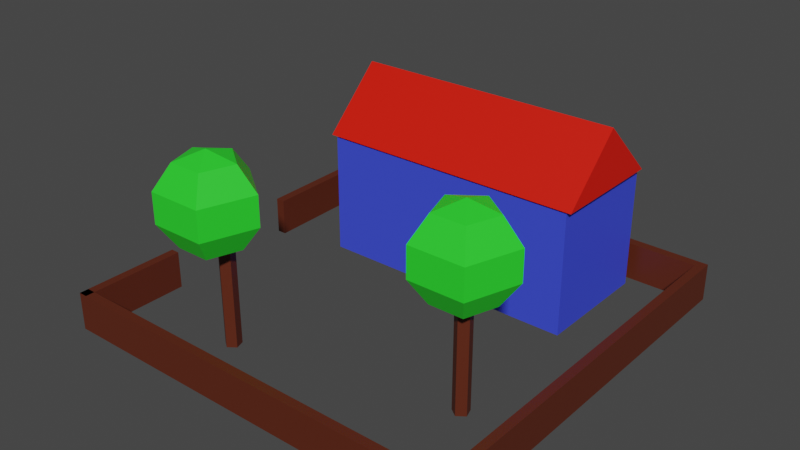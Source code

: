 # Source: myHouse1.blend  (saved by Blender 2.91.10; exported with 4.5.12 LTS)
import bpy
from mathutils import Matrix  # noqa: F401  (used for matrix-valued properties, if any)

bpy.ops.wm.read_factory_settings(use_empty=True)
scene = bpy.context.scene
scene.name = 'Scene'

# ---- collections
col_collection = bpy.data.collections.new('Collection'); scene.collection.children.link(col_collection)

# ---- materials (node trees are filled in below, after node groups)
mat_house = bpy.data.materials.new('house')
mat_house.use_transparent_shadow = False
mat_wood = bpy.data.materials.new('wood')
mat_wood.use_transparent_shadow = False
mat_roof = bpy.data.materials.new('roof')
mat_roof.use_transparent_shadow = False
mat_tree1 = bpy.data.materials.new('tree1')
mat_tree1.use_transparent_shadow = False

# ---- material node trees
mat_house.use_nodes = True; mat_house.node_tree.nodes.clear()
_N = mat_house.node_tree.nodes; _L = mat_house.node_tree.links
n0 = _N.new('ShaderNodeBsdfPrincipled'); n0.name = 'Principled BSDF'; n0.location = (10, 300)
n0.distribution = 'GGX'
n0.subsurface_method = 'BURLEY'
n0.inputs[0].default_value = (0.0466, 0.07289, 0.8, 1.0)
n0.inputs[3].default_value = 1.45
n0.inputs[27].default_value = (0.0, 0.0, 0.0, 1.0)
n0.inputs[28].default_value = 1.0
n1 = _N.new('ShaderNodeOutputMaterial'); n1.name = 'Material Output'; n1.location = (300, 300)
_L.new(n0.outputs[0], n1.inputs[0])
n1.is_active_output = True
mat_wood.use_nodes = True; mat_wood.node_tree.nodes.clear()
_N = mat_wood.node_tree.nodes; _L = mat_wood.node_tree.links
n0 = _N.new('ShaderNodeBsdfPrincipled'); n0.name = 'Principled BSDF'; n0.location = (10, 300)
n0.distribution = 'GGX'
n0.subsurface_method = 'BURLEY'
n0.inputs[0].default_value = (0.1025, 0.01895, 0.006371, 1.0)
n0.inputs[3].default_value = 1.45
n0.inputs[27].default_value = (0.0, 0.0, 0.0, 1.0)
n0.inputs[28].default_value = 1.0
n1 = _N.new('ShaderNodeOutputMaterial'); n1.name = 'Material Output'; n1.location = (300, 300)
_L.new(n0.outputs[0], n1.inputs[0])
n1.is_active_output = True
mat_roof.use_nodes = True; mat_roof.node_tree.nodes.clear()
_N = mat_roof.node_tree.nodes; _L = mat_roof.node_tree.links
n0 = _N.new('ShaderNodeBsdfPrincipled'); n0.name = 'Principled BSDF'; n0.location = (10, 300)
n0.distribution = 'GGX'
n0.subsurface_method = 'BURLEY'
n0.inputs[0].default_value = (0.8, 0.008021, 0.0, 1.0)
n0.inputs[3].default_value = 1.45
n0.inputs[27].default_value = (0.0, 0.0, 0.0, 1.0)
n0.inputs[28].default_value = 1.0
n1 = _N.new('ShaderNodeOutputMaterial'); n1.name = 'Material Output'; n1.location = (300, 300)
_L.new(n0.outputs[0], n1.inputs[0])
n1.is_active_output = True
mat_tree1.use_nodes = True; mat_tree1.node_tree.nodes.clear()
_N = mat_tree1.node_tree.nodes; _L = mat_tree1.node_tree.links
n0 = _N.new('ShaderNodeBsdfPrincipled'); n0.name = 'Principled BSDF'; n0.location = (10, 300)
n0.distribution = 'GGX'
n0.subsurface_method = 'BURLEY'
n0.inputs[0].default_value = (0.02578, 0.8, 0.02849, 1.0)
n0.inputs[3].default_value = 1.45
n0.inputs[27].default_value = (0.0, 0.0, 0.0, 1.0)
n0.inputs[28].default_value = 1.0
n1 = _N.new('ShaderNodeOutputMaterial'); n1.name = 'Material Output'; n1.location = (300, 300)
_L.new(n0.outputs[0], n1.inputs[0])
n1.is_active_output = True

# ---- world
world_world = bpy.data.worlds.new('World'); scene.world = world_world
world_world.use_nodes = True; world_world.node_tree.nodes.clear()
_N = world_world.node_tree.nodes; _L = world_world.node_tree.links
n0 = _N.new('ShaderNodeOutputWorld'); n0.name = 'World Output'; n0.location = (300, 300)
n1 = _N.new('ShaderNodeBackground'); n1.name = 'Background'; n1.location = (10, 300)
n1.inputs[0].default_value = (0.05088, 0.05088, 0.05088, 1.0)
_L.new(n1.outputs[0], n0.inputs[0])
n0.is_active_output = True
world_world.color = (0.05088, 0.05088, 0.05088)
world_world.use_sun_shadow = False
world_world.sun_shadow_jitter_overblur = 0.0

# ---- meshes
me_cube_001 = bpy.data.meshes.new('Cube.001')
me_cube_001.from_pydata([(-2.171, -1.0, -1.0), (-2.171, -1.0, 1.0), (-2.171, 1.0, -1.0), (-2.171, 1.0, 1.0), (2.171, -1.0, -1.0), (2.171, -1.0, 1.0), (2.171, 1.0, -1.0), (2.171, 1.0, 1.0), (-3.361, -3.6, -1.012), (-3.361, -3.6, -0.3934), (-3.358, -5.34, -1.012), (-0.7305, -5.34, -1.012), (0.6331, -5.34, -1.012), (1.997, -5.34, -1.012), (3.36, -5.34, -1.012), (3.346, 1.355, -1.012), (-3.414, 1.34, -0.9897), (-3.407, -1.245, -1.012), (-3.407, -1.245, -0.3934), (-3.414, 1.34, -0.3709), (3.346, 1.355, -0.3934), (3.36, -5.34, -0.3934), (-3.358, -5.34, -0.3934), (-3.361, -3.6, -0.3934), (-3.361, -3.6, -1.012), (-3.358, -5.34, -0.3934), (-3.358, -5.34, -1.012), (-0.7305, -5.34, -1.012), (0.6331, -5.34, -1.012), (1.997, -5.34, -1.012), (3.36, -5.34, -1.012), (3.346, 1.355, -1.012), (-3.414, 1.34, -0.9897), (-3.407, -1.245, -1.012), (-3.407, -1.245, -0.3934), (-3.414, 1.34, -0.3709), (3.346, 1.355, -0.3934), (3.36, -5.34, -0.3934), (3.213, -5.34, -1.012), (3.199, 1.355, -1.012), (3.199, 1.355, -0.3934), (3.213, -5.34, -0.3934), (-3.358, -5.191, -1.012), (-0.7305, -5.191, -1.012), (0.6331, -5.191, -1.012), (1.997, -5.191, -1.012), (3.36, -5.191, -1.012), (3.36, -5.191, -0.3934), (-3.358, -5.191, -0.3934), (3.346, 1.201, -1.012), (-3.414, 1.185, -0.9897), (-3.414, 1.185, -0.3709), (3.346, 1.201, -0.3934), (-3.215, -3.6, -0.3934), (-3.215, -3.6, -1.012), (-3.212, -5.339, -0.3934), (-3.212, -5.339, -1.012), (-3.262, 1.34, -0.9897), (-3.255, -1.245, -1.012), (-3.255, -1.245, -0.3934), (-3.262, 1.34, -0.3709), (2.261, -0.04055, 2.023), (2.261, -0.04119, 2.024), (-2.25, -0.04055, 2.023), (-2.25, -0.04119, 2.024), (2.261, -1.033, 1.039), (2.261, 0.9668, 1.039), (-2.25, 0.9668, 1.039), (-2.25, -1.033, 1.039), (2.261, -0.04055, 2.023), (-2.25, -0.04055, 2.023), (2.261, -0.04119, 2.024), (-2.25, -0.04119, 2.024), (2.261, -0.04119, 2.024), (-2.25, -0.04119, 2.024), (2.128, -3.433, 0.5692), (2.128, -3.433, -1.087), (2.0, -3.34, 0.5692), (2.0, -3.34, -1.087), (2.049, -3.19, 0.5692), (2.049, -3.19, -1.087), (2.207, -3.19, 0.5692), (2.207, -3.19, -1.087), (2.256, -3.34, 0.5692), (2.256, -3.34, -1.087), (2.109, -2.82, 1.939), (2.109, -2.53, 1.539), (2.109, -2.53, 1.046), (2.109, -2.82, 0.6469), (2.556, -3.145, 1.939), (2.831, -3.055, 1.539), (2.831, -3.055, 1.046), (2.556, -3.145, 0.6469), (2.385, -3.669, 1.939), (2.556, -3.904, 1.539), (2.556, -3.904, 1.046), (2.385, -3.669, 0.6469), (2.109, -3.29, 0.4944), (2.109, -3.29, 2.091), (1.834, -3.669, 1.939), (1.663, -3.904, 1.539), (1.663, -3.904, 1.046), (1.834, -3.669, 0.6469), (1.663, -3.145, 1.939), (1.387, -3.055, 1.539), (1.387, -3.055, 1.046), (1.663, -3.145, 0.6469), (-1.468, -3.847, 1.939), (-1.468, -3.557, 1.539), (-1.468, -3.557, 1.046), (-1.468, -3.847, 0.6469), (-1.021, -4.171, 1.939), (-0.7456, -4.082, 1.539), (-0.7456, -4.082, 1.046), (-1.021, -4.171, 0.6469), (-1.192, -4.696, 1.939), (-1.021, -4.93, 1.539), (-1.021, -4.93, 1.046), (-1.192, -4.696, 0.6469), (-1.468, -4.316, 0.4944), (-1.468, -4.316, 2.091), (-1.743, -4.696, 1.939), (-1.914, -4.93, 1.539), (-1.914, -4.93, 1.046), (-1.743, -4.696, 0.6469), (-1.914, -4.171, 1.939), (-2.19, -4.082, 1.539), (-2.19, -4.082, 1.046), (-1.914, -4.171, 0.6469), (-1.449, -4.254, 0.5692), (-1.449, -4.254, -1.087), (-1.577, -4.161, 0.5692), (-1.577, -4.161, -1.087), (-1.528, -4.011, 0.5692), (-1.528, -4.011, -1.087), (-1.37, -4.011, 0.5692), (-1.37, -4.011, -1.087), (-1.321, -4.161, 0.5692), (-1.321, -4.161, -1.087)], [(70, 69), (71, 72), (73, 74)], [(0, 1, 3, 2), (2, 3, 7, 6), (6, 7, 5, 4), (4, 5, 1, 0), (2, 6, 4, 0), (7, 3, 1, 5), (8, 10, 22, 9), (11, 12, 13, 14, 21, 22, 10), (14, 15, 20, 21), (15, 16, 19, 20), (16, 17, 18, 19), (24, 26, 56, 54), (30, 37, 47, 46), (36, 40, 41, 37), (35, 32, 50, 51), (34, 59, 60, 35), (17, 18, 34, 33), (10, 11, 27, 26), (18, 19, 35, 34), (11, 12, 28, 27), (20, 19, 35, 36), (12, 13, 29, 28), (20, 21, 37, 36), (13, 14, 30, 29), (21, 22, 25, 37), (14, 15, 31, 30), (9, 8, 24, 23), (16, 15, 31, 32), (22, 9, 23, 25), (16, 17, 33, 32), (8, 10, 26, 24), (38, 41, 40, 39), (30, 31, 39, 38), (37, 30, 38, 41), (31, 36, 40, 39), (43, 42, 48, 47, 46, 45, 44), (28, 29, 45, 44), (37, 47, 48, 25), (26, 27, 43, 42), (29, 30, 46, 45), (25, 26, 42, 48), (27, 28, 44, 43), (49, 52, 51, 50), (36, 35, 51, 52), (32, 31, 49, 50), (31, 36, 52, 49), (54, 53, 55, 56), (23, 24, 54, 53), (25, 55, 53, 23), (26, 25, 55, 56), (57, 60, 59, 58), (32, 33, 58, 57), (35, 32, 57, 60), (33, 58, 59, 34), (66, 67, 64, 62), (61, 63, 68, 65), (65, 68, 67, 66), (66, 62, 61, 65), (68, 63, 64, 67), (75, 76, 78, 77), (77, 78, 80, 79), (79, 80, 82, 81), (78, 76, 84, 82, 80), (81, 82, 84, 83), (83, 84, 76, 75), (75, 83, 81, 79, 77), (85, 98, 89), (88, 87, 91, 92), (86, 85, 89, 90), (97, 88, 92), (87, 86, 90, 91), (97, 92, 96), (91, 90, 94, 95), (89, 98, 93), (92, 91, 95, 96), (90, 89, 93, 94), (97, 96, 102), (95, 94, 100, 101), (93, 98, 99), (96, 95, 101, 102), (94, 93, 99, 100), (97, 102, 106), (101, 100, 104, 105), (99, 98, 103), (102, 101, 105, 106), (100, 99, 103, 104), (97, 106, 88), (105, 104, 86, 87), (103, 98, 85), (106, 105, 87, 88), (104, 103, 85, 86), (107, 120, 111), (110, 109, 113, 114), (108, 107, 111, 112), (119, 110, 114), (109, 108, 112, 113), (119, 114, 118), (113, 112, 116, 117), (111, 120, 115), (114, 113, 117, 118), (112, 111, 115, 116), (119, 118, 124), (117, 116, 122, 123), (115, 120, 121), (118, 117, 123, 124), (116, 115, 121, 122), (119, 124, 128), (123, 122, 126, 127), (121, 120, 125), (124, 123, 127, 128), (122, 121, 125, 126), (119, 128, 110), (127, 126, 108, 109), (125, 120, 107), (128, 127, 109, 110), (126, 125, 107, 108), (129, 130, 132, 131), (131, 132, 134, 133), (133, 134, 136, 135), (132, 130, 138, 136, 134), (135, 136, 138, 137), (137, 138, 130, 129), (129, 131, 133, 135, 137)])
me_cube_001.polygons.foreach_set('material_index', [0, 0, 0, 0, 0, 0, 1, 1, 1, 1, 1, 1, 1, 1, 1, 1, 1, 1, 1, 1, 1, 1, 1, 1, 1, 1, 1, 1, 1, 1, 1, 1, 1, 1, 1, 1, 1, 1, 1, 1, 1, 1, 1, 1, 1, 1, 1, 1, 1, 1, 1, 1, 1, 1, 2, 2, 2, 2, 2, 1, 1, 1, 1, 1, 1, 1, 3, 3, 3, 3, 3, 3, 3, 3, 3, 3, 3, 3, 3, 3, 3, 3, 3, 3, 3, 3, 3, 3, 3, 3, 3, 3, 3, 3, 3, 3, 3, 3, 3, 3, 3, 3, 3, 3, 3, 3, 3, 3, 3, 3, 3, 3, 3, 3, 3, 3, 1, 1, 1, 1, 1, 1, 1])
_uv = me_cube_001.uv_layers.new(name='UVMap')
_uv.uv.foreach_set('vector', [0.375, 0.0, 0.625, 0.0, 0.625, 0.25, 0.375, 0.25, 0.375, 0.25, 0.625, 0.25, 0.625, 0.5, 0.375, 0.5, 0.375, 0.5, 0.625, 0.5, 0.625, 0.75, 0.375, 0.75, 0.375, 0.75, 0.625, 0.75, 0.625, 1.0, 0.375, 1.0, 0.125, 0.5, 0.375, 0.5, 0.375, 0.75, 0.125, 0.75, 0.625, 0.5, 0.875, 0.5, 0.875, 0.75, 0.625, 0.75, 0.0, 0.0, 0.04545, 0.0, 0.04545, 1.0, 0.0, 1.0, 0.09091, 0.0, 0.1364, 0.0, 0.1818, 0.0, 0.2273, 0.0, 0.2273, 1.0, 0.04545, 1.0, 0.04545, 0.0, 0.2273, 0.0, 0.2727, 0.0, 0.2727, 1.0, 0.2273, 1.0, 0.2727, 0.0, 0.3182, 0.0, 0.3182, 1.0, 0.2727, 1.0, 0.3182, 0.0, 0.3636, 0.0, 0.3636, 1.0, 0.3182, 1.0, 0.0, 0.0, 0.04545, 0.0, 0.04545, 0.0, 0.0, 0.0, 0.2273, 0.0, 0.2273, 1.0, 0.2273, 1.0, 0.2273, 0.0, 0.2727, 1.0, 0.2727, 1.0, 0.2273, 1.0, 0.2273, 1.0, 0.3182, 1.0, 0.3182, 0.0, 0.3182, 0.0, 0.3182, 1.0, 0.3636, 1.0, 0.3636, 1.0, 0.3182, 1.0, 0.3182, 1.0, 0.3636, 0.0, 0.3636, 1.0, 0.3636, 1.0, 0.3636, 0.0, 0.04545, 0.0, 0.09091, 0.0, 0.09091, 0.0, 0.04545, 0.0, 0.3636, 1.0, 0.3182, 1.0, 0.3182, 1.0, 0.3636, 1.0, 0.09091, 0.0, 0.1364, 0.0, 0.1364, 0.0, 0.09091, 0.0, 0.2727, 1.0, 0.3182, 1.0, 0.3182, 1.0, 0.2727, 1.0, 0.1364, 0.0, 0.1818, 0.0, 0.1818, 0.0, 0.1364, 0.0, 0.2727, 1.0, 0.2273, 1.0, 0.2273, 1.0, 0.2727, 1.0, 0.1818, 0.0, 0.2273, 0.0, 0.2273, 0.0, 0.1818, 0.0, 0.2273, 1.0, 0.04545, 1.0, 0.04545, 1.0, 0.2273, 1.0, 0.2273, 0.0, 0.2727, 0.0, 0.2727, 0.0, 0.2273, 0.0, 0.0, 1.0, 0.0, 0.0, 0.0, 0.0, 0.0, 1.0, 0.3182, 0.0, 0.2727, 0.0, 0.2727, 0.0, 0.3182, 0.0, 0.04545, 1.0, 0.0, 1.0, 0.0, 1.0, 0.04545, 1.0, 0.3182, 0.0, 0.3636, 0.0, 0.3636, 0.0, 0.3182, 0.0, 0.0, 0.0, 0.04545, 0.0, 0.04545, 0.0, 0.0, 0.0, 0.2273, 0.0, 0.2273, 1.0, 0.2727, 1.0, 0.2727, 0.0, 0.2273, 0.0, 0.2727, 0.0, 0.2727, 0.0, 0.2273, 0.0, 0.2273, 1.0, 0.2273, 0.0, 0.2273, 0.0, 0.2273, 1.0, 0.2727, 0.0, 0.2727, 1.0, 0.2727, 1.0, 0.2727, 0.0, 0.09091, 0.0, 0.04545, 0.0, 0.04545, 1.0, 0.2273, 1.0, 0.2273, 0.0, 0.1818, 0.0, 0.1364, 0.0, 0.1364, 0.0, 0.1818, 0.0, 0.1818, 0.0, 0.1364, 0.0, 0.2273, 1.0, 0.2273, 1.0, 0.04545, 1.0, 0.04545, 1.0, 0.04545, 0.0, 0.09091, 0.0, 0.09091, 0.0, 0.04545, 0.0, 0.1818, 0.0, 0.2273, 0.0, 0.2273, 0.0, 0.1818, 0.0, 0.04545, 1.0, 0.04545, 0.0, 0.04545, 0.0, 0.04545, 1.0, 0.09091, 0.0, 0.1364, 0.0, 0.1364, 0.0, 0.09091, 0.0, 0.2727, 0.0, 0.2727, 1.0, 0.3182, 1.0, 0.3182, 0.0, 0.2727, 1.0, 0.3182, 1.0, 0.3182, 1.0, 0.2727, 1.0, 0.3182, 0.0, 0.2727, 0.0, 0.2727, 0.0, 0.3182, 0.0, 0.2727, 0.0, 0.2727, 1.0, 0.2727, 1.0, 0.2727, 0.0, 0.0, 0.0, 0.0, 1.0, 0.04545, 1.0, 0.04545, 0.0, 0.0, 1.0, 0.0, 0.0, 0.0, 0.0, 0.0, 1.0, 0.04545, 1.0, 0.04545, 1.0, 0.0, 1.0, 0.0, 1.0, 0.04545, 0.0, 0.04545, 1.0, 0.04545, 1.0, 0.04545, 0.0, 0.3182, 0.0, 0.3182, 1.0, 0.3636, 1.0, 0.3636, 0.0, 0.3182, 0.0, 0.3636, 0.0, 0.3636, 0.0, 0.3182, 0.0, 0.3182, 1.0, 0.3182, 0.0, 0.3182, 0.0, 0.3182, 1.0, 0.3636, 0.0, 0.3636, 0.0, 0.3636, 1.0, 0.3636, 1.0, 0.6667, 0.0, 0.6667, 1.0, 1.0, 1.0, 1.0, 0.0, 0.0, 0.0, 0.0, 1.0, 0.3333, 1.0, 0.3333, 0.0, 0.3333, 0.0, 0.3333, 1.0, 0.6667, 1.0, 0.6667, 0.0, 0.6667, 0.0, 1.0, 0.0, 0.0, 0.0, 0.3333, 0.0, 0.3333, 1.0, 0.0, 1.0, 1.0, 1.0, 0.6667, 1.0, 1.0, 0.5, 1.0, 1.0, 0.8, 1.0, 0.8, 0.5, 0.8, 0.5, 0.8, 1.0, 0.6, 1.0, 0.6, 0.5, 0.6, 0.5, 0.6, 1.0, 0.4, 1.0, 0.4, 0.5, 0.4783, 0.3242, 0.25, 0.49, 0.02175, 0.3242, 0.1089, 0.05584, 0.3911, 0.05584, 0.4, 0.5, 0.4, 1.0, 0.2, 1.0, 0.2, 0.5, 0.2, 0.5, 0.2, 1.0, 2.98e-08, 1.0, 2.98e-08, 0.5, 0.75, 0.49, 0.5217, 0.3242, 0.6089, 0.05584, 0.8911, 0.05584, 0.9783, 0.3242, 0.6, 0.8, 0.5, 1.0, 0.4, 0.8, 0.6, 0.2, 0.6, 0.4, 0.4, 0.4, 0.4, 0.2, 0.6, 0.6, 0.6, 0.8, 0.4, 0.8, 0.4, 0.6, 0.5, 0.0, 0.6, 0.2, 0.4, 0.2, 0.6, 0.4, 0.6, 0.6, 0.4, 0.6, 0.4, 0.4, 0.3, 0.0, 0.4, 0.2, 0.2, 0.2, 0.4, 0.4, 0.4, 0.6, 0.2, 0.6, 0.2, 0.4, 0.4, 0.8, 0.3, 1.0, 0.2, 0.8, 0.4, 0.2, 0.4, 0.4, 0.2, 0.4, 0.2, 0.2, 0.4, 0.6, 0.4, 0.8, 0.2, 0.8, 0.2, 0.6, 0.1, 0.0, 0.2, 0.2, 0.0, 0.2, 0.2, 0.4, 0.2, 0.6, 0.0, 0.6, 0.0, 0.4, 0.2, 0.8, 0.1, 1.0, 0.0, 0.8, 0.2, 0.2, 0.2, 0.4, 0.0, 0.4, 0.0, 0.2, 0.2, 0.6, 0.2, 0.8, 0.0, 0.8, 0.0, 0.6, 0.9, 0.0, 1.0, 0.2, 0.8, 0.2, 1.0, 0.4, 1.0, 0.6, 0.8, 0.6, 0.8, 0.4, 1.0, 0.8, 0.9, 1.0, 0.8, 0.8, 1.0, 0.2, 1.0, 0.4, 0.8, 0.4, 0.8, 0.2, 1.0, 0.6, 1.0, 0.8, 0.8, 0.8, 0.8, 0.6, 0.7, 0.0, 0.8, 0.2, 0.6, 0.2, 0.8, 0.4, 0.8, 0.6, 0.6, 0.6, 0.6, 0.4, 0.8, 0.8, 0.7, 1.0, 0.6, 0.8, 0.8, 0.2, 0.8, 0.4, 0.6, 0.4, 0.6, 0.2, 0.8, 0.6, 0.8, 0.8, 0.6, 0.8, 0.6, 0.6, 0.6, 0.8, 0.5, 1.0, 0.4, 0.8, 0.6, 0.2, 0.6, 0.4, 0.4, 0.4, 0.4, 0.2, 0.6, 0.6, 0.6, 0.8, 0.4, 0.8, 0.4, 0.6, 0.5, 0.0, 0.6, 0.2, 0.4, 0.2, 0.6, 0.4, 0.6, 0.6, 0.4, 0.6, 0.4, 0.4, 0.3, 0.0, 0.4, 0.2, 0.2, 0.2, 0.4, 0.4, 0.4, 0.6, 0.2, 0.6, 0.2, 0.4, 0.4, 0.8, 0.3, 1.0, 0.2, 0.8, 0.4, 0.2, 0.4, 0.4, 0.2, 0.4, 0.2, 0.2, 0.4, 0.6, 0.4, 0.8, 0.2, 0.8, 0.2, 0.6, 0.1, 0.0, 0.2, 0.2, 0.0, 0.2, 0.2, 0.4, 0.2, 0.6, 0.0, 0.6, 0.0, 0.4, 0.2, 0.8, 0.1, 1.0, 0.0, 0.8, 0.2, 0.2, 0.2, 0.4, 0.0, 0.4, 0.0, 0.2, 0.2, 0.6, 0.2, 0.8, 0.0, 0.8, 0.0, 0.6, 0.9, 0.0, 1.0, 0.2, 0.8, 0.2, 1.0, 0.4, 1.0, 0.6, 0.8, 0.6, 0.8, 0.4, 1.0, 0.8, 0.9, 1.0, 0.8, 0.8, 1.0, 0.2, 1.0, 0.4, 0.8, 0.4, 0.8, 0.2, 1.0, 0.6, 1.0, 0.8, 0.8, 0.8, 0.8, 0.6, 0.7, 0.0, 0.8, 0.2, 0.6, 0.2, 0.8, 0.4, 0.8, 0.6, 0.6, 0.6, 0.6, 0.4, 0.8, 0.8, 0.7, 1.0, 0.6, 0.8, 0.8, 0.2, 0.8, 0.4, 0.6, 0.4, 0.6, 0.2, 0.8, 0.6, 0.8, 0.8, 0.6, 0.8, 0.6, 0.6, 1.0, 0.5, 1.0, 1.0, 0.8, 1.0, 0.8, 0.5, 0.8, 0.5, 0.8, 1.0, 0.6, 1.0, 0.6, 0.5, 0.6, 0.5, 0.6, 1.0, 0.4, 1.0, 0.4, 0.5, 0.4783, 0.3242, 0.25, 0.49, 0.02175, 0.3242, 0.1089, 0.05584, 0.3911, 0.05584, 0.4, 0.5, 0.4, 1.0, 0.2, 1.0, 0.2, 0.5, 0.2, 0.5, 0.2, 1.0, 2.98e-08, 1.0, 2.98e-08, 0.5, 0.75, 0.49, 0.9783, 0.3242, 0.8911, 0.05584, 0.6089, 0.05584, 0.5217, 0.3242])
me_cube_001.materials.append(mat_house)
me_cube_001.materials.append(mat_wood)
me_cube_001.materials.append(mat_roof)
me_cube_001.materials.append(mat_tree1)
me_cube_001.use_remesh_fix_poles = True
me_cube_001.use_remesh_preserve_attributes = False
me_cube_001.use_mirror_vertex_groups = False
me_cube_001.update()

# ---- objects
ob_house = bpy.data.objects.new('house', me_cube_001)

# ---- transforms, parenting, visibility, modifiers, constraints
ob_house.location = (0.0, 1.999, 0.9714)
ob_house.lineart.crease_threshold = 0.0

# ---- collection membership
col_collection.objects.link(ob_house)

# ---- scene / render settings (as saved in the file)
scene.frame_start = 1; scene.frame_end = 250; scene.frame_set(1)
scene.render.engine = 'BLENDER_EEVEE_NEXT'
scene.cycles.use_denoising = False
scene.cycles.samples = 128
scene.cycles.sampling_pattern = 'TABULATED_SOBOL'
scene.cycles.use_adaptive_sampling = False
scene.cycles.use_light_tree = False
scene.view_settings.view_transform = 'Filmic'
bpy.context.view_layer.update()

# ---- added for rendering (the .blend has no active camera and no usable light): camera, sun
cam_auto = bpy.data.cameras.new('AutoCamera')
cam_auto.lens = 50.0
cam_auto.sensor_width = 36.0
cam_auto.clip_end = 1000.0
ob_auto_camera = bpy.data.objects.new('AutoCamera', cam_auto)
scene.collection.objects.link(ob_auto_camera)
ob_auto_camera.location = (9.2631, -11.141, 8.90546)
ob_auto_camera.rotation_euler = (1.09748, -7.21219e-08, 0.694738)
scene.camera = ob_auto_camera
light_auto_sun = bpy.data.lights.new('AutoSun', 'SUN')
light_auto_sun.energy = 3.0
light_auto_sun.angle = 0.0523599
ob_auto_sun = bpy.data.objects.new('AutoSun', light_auto_sun)
scene.collection.objects.link(ob_auto_sun)
ob_auto_sun.rotation_euler = (0.872665, 0.174533, 0.523599)
bpy.context.view_layer.update()
